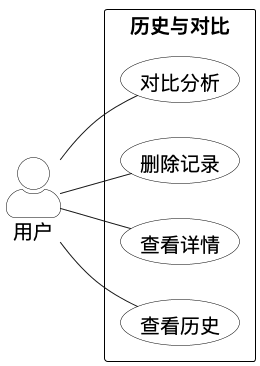

The diagram above was rendered by PlantUML. Its source (embedded in the PNG):
@startuml

skinparam backgroundColor #FFFFFF
skinparam monochrome true
skinparam shadowing false
skinparam defaultFontName "PingFang SC"
skinparam defaultFontSize 20
skinparam actorFontSize 20
skinparam usecaseFontSize 20
skinparam packageFontSize 20
skinparam actorStyle awesome
skinparam packageStyle rectangle
skinparam usecase {
  BackgroundColor White
  BorderColor Black
}
skinparam actor {
  BackgroundColor White
  BorderColor Black
}
skinparam rectangle {
  BackgroundColor White
  BorderColor Black
}

left to right direction
actor "用户" as USER
rectangle "历史与对比" {
  usecase "查看历史" as UC1
  usecase "查看详情" as UC2
  usecase "删除记录" as UC3
  usecase "对比分析" as UC4
}
USER -- UC1
USER -- UC2
USER -- UC3
USER -- UC4
@enduml